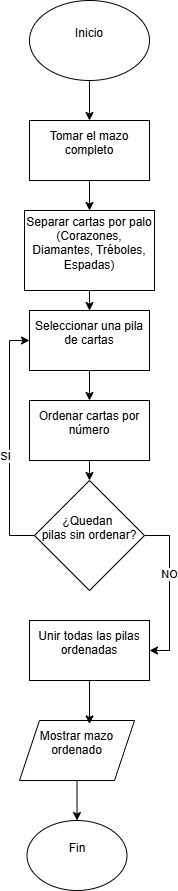

The diagram above was exported from draw.io. Its source (the exported page's mxGraphModel, read from the mxfile embedded in the PNG):
<mxGraphModel dx="1303" dy="743" grid="1" gridSize="10" guides="1" tooltips="1" connect="1" arrows="1" fold="1" page="1" pageScale="1" pageWidth="827" pageHeight="1169" math="0" shadow="0">
  <root>
    <mxCell id="0" />
    <mxCell id="1" parent="0" />
    <mxCell id="Cp8nJTWakrujSKwUFXqM-4" edge="1" parent="1" source="Cp8nJTWakrujSKwUFXqM-2" style="edgeStyle=orthogonalEdgeStyle;rounded=0;orthogonalLoop=1;jettySize=auto;html=1;exitX=0.5;exitY=1;exitDx=0;exitDy=0;entryX=0.5;entryY=0;entryDx=0;entryDy=0;" target="Cp8nJTWakrujSKwUFXqM-3">
      <mxGeometry relative="1" as="geometry" />
    </mxCell>
    <mxCell id="Cp8nJTWakrujSKwUFXqM-2" parent="1" style="ellipse;whiteSpace=wrap;html=1;" value="&lt;div&gt;Inicio&lt;/div&gt;&lt;div&gt;&lt;br&gt;&lt;/div&gt;" vertex="1">
      <mxGeometry height="80" width="120" x="330" y="10" as="geometry" />
    </mxCell>
    <mxCell id="VnQWzQ21W2boSEi84y2w-5" edge="1" parent="1" source="Cp8nJTWakrujSKwUFXqM-3" style="edgeStyle=orthogonalEdgeStyle;rounded=0;orthogonalLoop=1;jettySize=auto;html=1;exitX=0.5;exitY=1;exitDx=0;exitDy=0;entryX=0.5;entryY=0;entryDx=0;entryDy=0;" target="VnQWzQ21W2boSEi84y2w-2">
      <mxGeometry relative="1" as="geometry" />
    </mxCell>
    <mxCell id="Cp8nJTWakrujSKwUFXqM-3" parent="1" style="rounded=0;whiteSpace=wrap;html=1;" value="&lt;div&gt;&lt;div&gt;Tomar el mazo completo&lt;/div&gt;&lt;/div&gt;&lt;div&gt;&lt;br&gt;&lt;/div&gt;" vertex="1">
      <mxGeometry height="60" width="120" x="330" y="130" as="geometry" />
    </mxCell>
    <mxCell id="VnQWzQ21W2boSEi84y2w-8" edge="1" parent="1" source="VnQWzQ21W2boSEi84y2w-1" style="edgeStyle=orthogonalEdgeStyle;rounded=0;orthogonalLoop=1;jettySize=auto;html=1;exitX=0.5;exitY=1;exitDx=0;exitDy=0;entryX=0.5;entryY=0;entryDx=0;entryDy=0;" target="VnQWzQ21W2boSEi84y2w-4">
      <mxGeometry relative="1" as="geometry" />
    </mxCell>
    <mxCell id="VnQWzQ21W2boSEi84y2w-1" parent="1" style="rounded=0;whiteSpace=wrap;html=1;" value="&lt;div&gt;Ordenar cartas por número&lt;/div&gt;&lt;div&gt;&lt;br&gt;&lt;/div&gt;" vertex="1">
      <mxGeometry height="60" width="120" x="330" y="410" as="geometry" />
    </mxCell>
    <mxCell id="VnQWzQ21W2boSEi84y2w-6" edge="1" parent="1" source="VnQWzQ21W2boSEi84y2w-2" style="edgeStyle=orthogonalEdgeStyle;rounded=0;orthogonalLoop=1;jettySize=auto;html=1;exitX=0.5;exitY=1;exitDx=0;exitDy=0;" target="VnQWzQ21W2boSEi84y2w-3">
      <mxGeometry relative="1" as="geometry" />
    </mxCell>
    <mxCell id="VnQWzQ21W2boSEi84y2w-2" parent="1" style="rounded=0;whiteSpace=wrap;html=1;" value="&lt;div&gt;Separar cartas por palo&lt;/div&gt;&lt;div&gt;(Corazones, Diamantes, Tréboles, Espadas)&lt;/div&gt;&lt;div&gt;&lt;br&gt;&lt;/div&gt;" vertex="1">
      <mxGeometry height="80" width="130" x="325" y="220" as="geometry" />
    </mxCell>
    <mxCell id="VnQWzQ21W2boSEi84y2w-7" edge="1" parent="1" source="VnQWzQ21W2boSEi84y2w-3" style="edgeStyle=orthogonalEdgeStyle;rounded=0;orthogonalLoop=1;jettySize=auto;html=1;exitX=0.5;exitY=1;exitDx=0;exitDy=0;entryX=0.5;entryY=0;entryDx=0;entryDy=0;" target="VnQWzQ21W2boSEi84y2w-1">
      <mxGeometry relative="1" as="geometry" />
    </mxCell>
    <mxCell id="VnQWzQ21W2boSEi84y2w-3" parent="1" style="rounded=0;whiteSpace=wrap;html=1;" value="&lt;div&gt;Seleccionar una pila de cartas&lt;/div&gt;&lt;div&gt;&lt;br&gt;&lt;/div&gt;" vertex="1">
      <mxGeometry height="60" width="120" x="330" y="320" as="geometry" />
    </mxCell>
    <mxCell id="VnQWzQ21W2boSEi84y2w-9" edge="1" parent="1" source="VnQWzQ21W2boSEi84y2w-4" style="edgeStyle=orthogonalEdgeStyle;rounded=0;orthogonalLoop=1;jettySize=auto;html=1;exitX=0;exitY=0.5;exitDx=0;exitDy=0;entryX=0;entryY=0.5;entryDx=0;entryDy=0;" target="VnQWzQ21W2boSEi84y2w-3">
      <mxGeometry relative="1" as="geometry" />
    </mxCell>
    <mxCell id="VnQWzQ21W2boSEi84y2w-10" connectable="0" parent="VnQWzQ21W2boSEi84y2w-9" style="edgeLabel;html=1;align=center;verticalAlign=middle;resizable=0;points=[];" value="SI" vertex="1">
      <mxGeometry relative="1" x="-0.125" y="5" as="geometry">
        <mxPoint as="offset" />
      </mxGeometry>
    </mxCell>
    <mxCell id="VnQWzQ21W2boSEi84y2w-12" edge="1" parent="1" source="VnQWzQ21W2boSEi84y2w-4" style="edgeStyle=orthogonalEdgeStyle;rounded=0;orthogonalLoop=1;jettySize=auto;html=1;exitX=1;exitY=0.5;exitDx=0;exitDy=0;entryX=1;entryY=0.5;entryDx=0;entryDy=0;" target="VnQWzQ21W2boSEi84y2w-11">
      <mxGeometry relative="1" as="geometry" />
    </mxCell>
    <mxCell id="VnQWzQ21W2boSEi84y2w-13" connectable="0" parent="VnQWzQ21W2boSEi84y2w-12" style="edgeLabel;html=1;align=center;verticalAlign=middle;resizable=0;points=[];" value="NO" vertex="1">
      <mxGeometry relative="1" x="-0.2031" y="-1" as="geometry">
        <mxPoint as="offset" />
      </mxGeometry>
    </mxCell>
    <mxCell id="VnQWzQ21W2boSEi84y2w-4" parent="1" style="rhombus;whiteSpace=wrap;html=1;" value="&lt;div&gt;¿Quedan&amp;nbsp;&lt;/div&gt;&lt;div&gt;pilas sin ordenar?&lt;/div&gt;&lt;div&gt;&lt;br&gt;&lt;/div&gt;" vertex="1">
      <mxGeometry height="110" width="110" x="335" y="490" as="geometry" />
    </mxCell>
    <mxCell id="VnQWzQ21W2boSEi84y2w-11" parent="1" style="rounded=0;whiteSpace=wrap;html=1;" value="&lt;div&gt;Unir todas las pilas ordenadas&lt;/div&gt;&lt;div&gt;&lt;br&gt;&lt;/div&gt;" vertex="1">
      <mxGeometry height="60" width="120" x="330" y="630" as="geometry" />
    </mxCell>
    <mxCell id="VnQWzQ21W2boSEi84y2w-17" edge="1" parent="1" source="VnQWzQ21W2boSEi84y2w-14" style="edgeStyle=orthogonalEdgeStyle;rounded=0;orthogonalLoop=1;jettySize=auto;html=1;exitX=0.5;exitY=1;exitDx=0;exitDy=0;" target="VnQWzQ21W2boSEi84y2w-16">
      <mxGeometry relative="1" as="geometry" />
    </mxCell>
    <mxCell id="VnQWzQ21W2boSEi84y2w-14" parent="1" style="shape=parallelogram;perimeter=parallelogramPerimeter;whiteSpace=wrap;html=1;fixedSize=1;" value="&lt;div&gt;Mostrar mazo ordenado&lt;/div&gt;&lt;div&gt;&lt;br&gt;&lt;/div&gt;" vertex="1">
      <mxGeometry height="60" width="115" x="320" y="730" as="geometry" />
    </mxCell>
    <mxCell id="VnQWzQ21W2boSEi84y2w-15" edge="1" parent="1" source="VnQWzQ21W2boSEi84y2w-11" style="edgeStyle=orthogonalEdgeStyle;rounded=0;orthogonalLoop=1;jettySize=auto;html=1;exitX=0.5;exitY=1;exitDx=0;exitDy=0;entryX=0.609;entryY=0.058;entryDx=0;entryDy=0;entryPerimeter=0;" target="VnQWzQ21W2boSEi84y2w-14">
      <mxGeometry relative="1" as="geometry" />
    </mxCell>
    <mxCell id="VnQWzQ21W2boSEi84y2w-16" parent="1" style="ellipse;whiteSpace=wrap;html=1;" value="&lt;div&gt;Fin&lt;/div&gt;&lt;div&gt;&lt;br&gt;&lt;/div&gt;" vertex="1">
      <mxGeometry height="70" width="100" x="327.5" y="830" as="geometry" />
    </mxCell>
  </root>
</mxGraphModel>